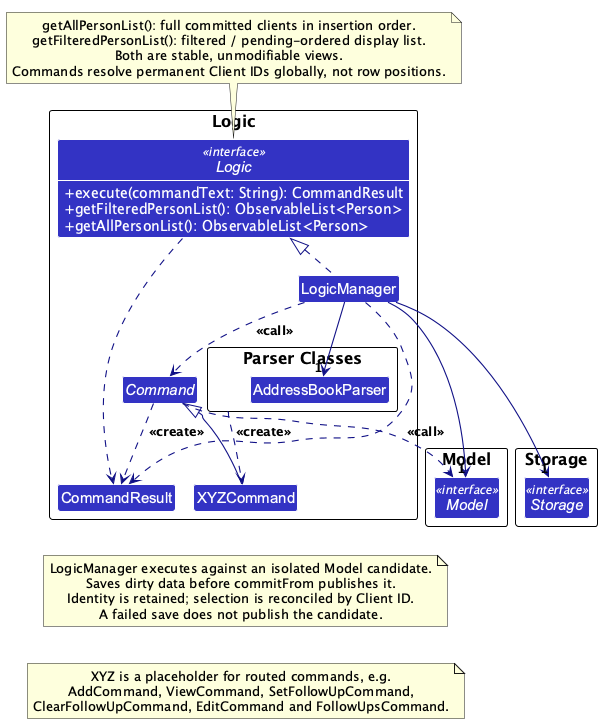

The diagram above was rendered by PlantUML. Its source (embedded in the PNG):
@startuml
!include style.puml
!pragma layout smetana
skinparam arrowThickness 1.1
skinparam arrowColor LOGIC_COLOR_T4
skinparam classBackgroundColor LOGIC_COLOR
skinparam classAttributeIconSize 0
skinparam classAttributeFontColor #FFFFFF

package Logic as LogicPackage {
    interface Logic <<interface>> {
        + execute(commandText: String): CommandResult
        + getFilteredPersonList(): ObservableList<Person>
        + getAllPersonList(): ObservableList<Person>
    }
    class LogicManager
    package "Parser Classes" as ParserClasses {
        class AddressBookParser
    }
    abstract class Command
    class XYZCommand
    class CommandResult
}

package Model as ModelPackage {
    interface Model <<interface>>
}

package Storage as StoragePackage {
    interface Storage <<interface>>
}

' Shared style hides members; expose only the selected Logic API above.
show Logic methods

LogicManager .up.|> Logic
LogicManager -down-> "1" AddressBookParser
ParserClasses ..> XYZCommand : <<create>>

XYZCommand -up-|> Command
LogicManager .down.> Command : <<call>>

LogicManager -down-> "1" Model
LogicManager -down-> "1" Storage
Command .down.> Model : <<call>>
Model -[hidden]right-> Storage

Logic ..> CommandResult
LogicManager ..> CommandResult
Command ..> CommandResult : <<create>>

note top of Logic
    getAllPersonList(): full committed clients in insertion order.
    getFilteredPersonList(): filtered / pending-ordered display list.
    Both are stable, unmodifiable views.
    Commands resolve permanent Client IDs globally, not row positions.
end note

note as PublicationNote
    LogicManager executes against an isolated Model candidate.
    Saves dirty data before commitFrom publishes it.
    Identity is retained; selection is reconciled by Client ID.
    A failed save does not publish the candidate.
end note
XYZCommand -[hidden]down-> PublicationNote

note as CommandExamples
    XYZ is a placeholder for routed commands, e.g.
    AddCommand, ViewCommand, SetFollowUpCommand,
    ClearFollowUpCommand, EditCommand and FollowUpsCommand.
end note
PublicationNote -[hidden]down-> CommandExamples
@enduml